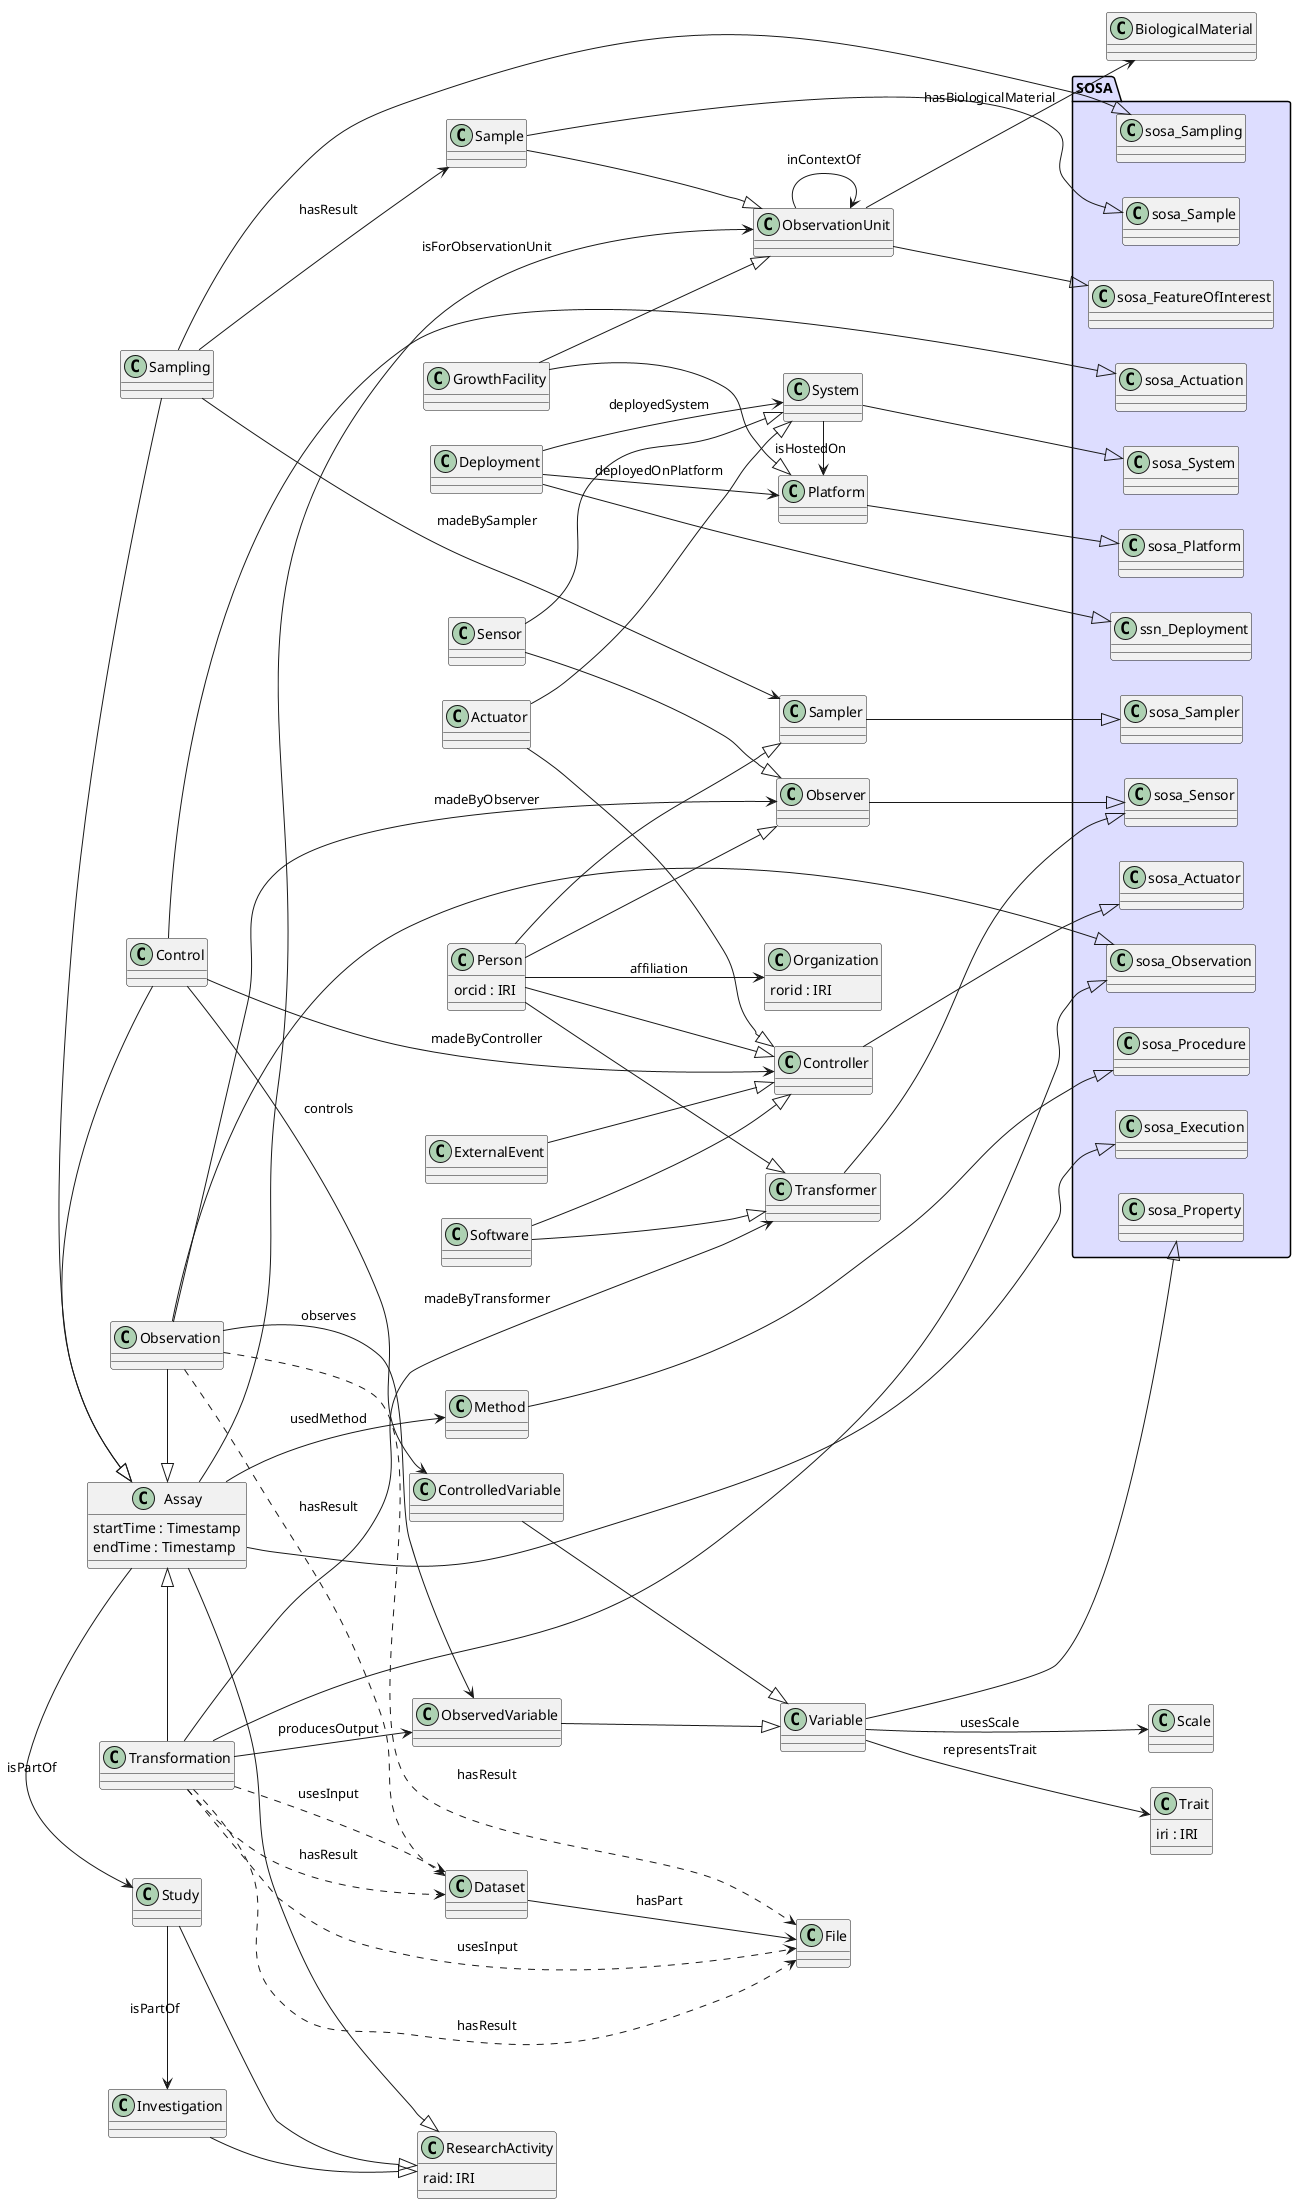

The diagram above was rendered by PlantUML. Its source (embedded in the PNG):
@startuml

left to right direction

!include appn_properties.txt

!include appn_sosa_inheritance.txt

!include appn_inheritance.txt

!include appn_relationships.txt

@enduml